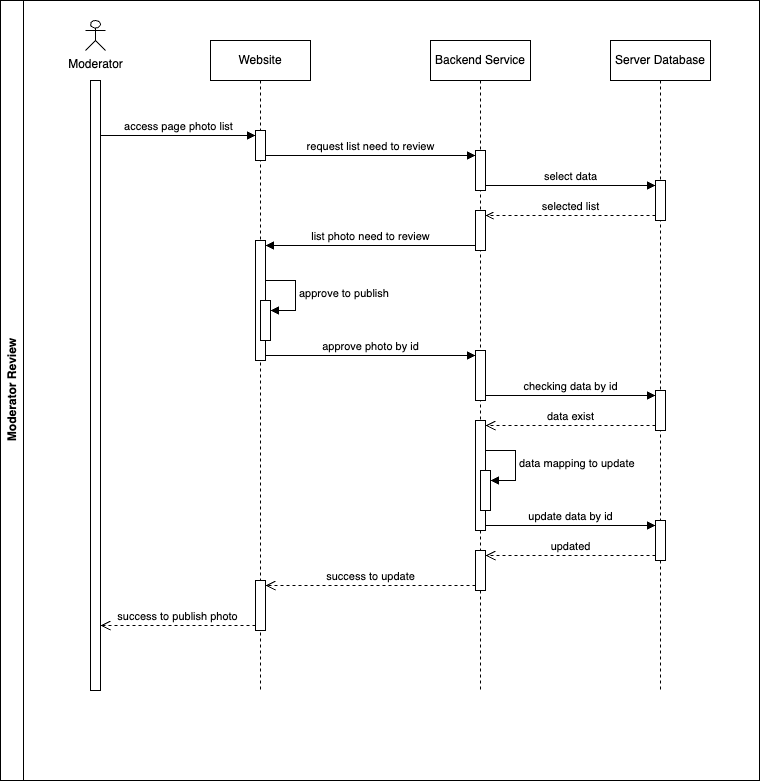

The diagram above was exported from draw.io. Its source (the exported page's mxGraphModel, read from the mxfile embedded in the PNG):
<mxGraphModel dx="1188" dy="829" grid="1" gridSize="10" guides="1" tooltips="1" connect="1" arrows="1" fold="1" page="1" pageScale="1" pageWidth="850" pageHeight="1100" math="0" shadow="0">
  <root>
    <mxCell id="0" />
    <mxCell id="1" parent="0" />
    <mxCell id="2" value="Moderator Review" style="swimlane;horizontal=0;whiteSpace=wrap;html=1;" vertex="1" parent="1">
      <mxGeometry x="41" y="1550" width="759" height="780" as="geometry" />
    </mxCell>
    <mxCell id="3" value="" style="html=1;points=[[0,0,0,0,5],[0,1,0,0,-5],[1,0,0,0,5],[1,1,0,0,-5]];perimeter=orthogonalPerimeter;outlineConnect=0;targetShapes=umlLifeline;portConstraint=eastwest;newEdgeStyle={&quot;curved&quot;:0,&quot;rounded&quot;:0};" vertex="1" parent="2">
      <mxGeometry x="90" y="80" width="10" height="610" as="geometry" />
    </mxCell>
    <mxCell id="4" value="Moderator" style="shape=umlActor;verticalLabelPosition=bottom;verticalAlign=top;html=1;" vertex="1" parent="2">
      <mxGeometry x="85" y="20" width="20" height="30" as="geometry" />
    </mxCell>
    <mxCell id="5" value="Website" style="shape=umlLifeline;perimeter=lifelinePerimeter;whiteSpace=wrap;html=1;container=1;dropTarget=0;collapsible=0;recursiveResize=0;outlineConnect=0;portConstraint=eastwest;newEdgeStyle={&quot;curved&quot;:0,&quot;rounded&quot;:0};" vertex="1" parent="2">
      <mxGeometry x="210" y="40" width="100" height="650" as="geometry" />
    </mxCell>
    <mxCell id="6" value="" style="html=1;points=[[0,0,0,0,5],[0,1,0,0,-5],[1,0,0,0,5],[1,1,0,0,-5]];perimeter=orthogonalPerimeter;outlineConnect=0;targetShapes=umlLifeline;portConstraint=eastwest;newEdgeStyle={&quot;curved&quot;:0,&quot;rounded&quot;:0};" vertex="1" parent="5">
      <mxGeometry x="45" y="90" width="10" height="30" as="geometry" />
    </mxCell>
    <mxCell id="7" value="" style="html=1;points=[[0,0,0,0,5],[0,1,0,0,-5],[1,0,0,0,5],[1,1,0,0,-5]];perimeter=orthogonalPerimeter;outlineConnect=0;targetShapes=umlLifeline;portConstraint=eastwest;newEdgeStyle={&quot;curved&quot;:0,&quot;rounded&quot;:0};" vertex="1" parent="5">
      <mxGeometry x="45" y="200" width="10" height="120" as="geometry" />
    </mxCell>
    <mxCell id="8" value="" style="html=1;points=[[0,0,0,0,5],[0,1,0,0,-5],[1,0,0,0,5],[1,1,0,0,-5]];perimeter=orthogonalPerimeter;outlineConnect=0;targetShapes=umlLifeline;portConstraint=eastwest;newEdgeStyle={&quot;curved&quot;:0,&quot;rounded&quot;:0};" vertex="1" parent="5">
      <mxGeometry x="50" y="260" width="10" height="40" as="geometry" />
    </mxCell>
    <mxCell id="9" value="approve to publish" style="html=1;align=left;spacingLeft=2;endArrow=block;rounded=0;edgeStyle=orthogonalEdgeStyle;curved=0;rounded=0;" edge="1" parent="5" target="8">
      <mxGeometry relative="1" as="geometry">
        <mxPoint x="55" y="240" as="sourcePoint" />
        <Array as="points">
          <mxPoint x="85" y="270" />
        </Array>
      </mxGeometry>
    </mxCell>
    <mxCell id="10" value="" style="html=1;points=[[0,0,0,0,5],[0,1,0,0,-5],[1,0,0,0,5],[1,1,0,0,-5]];perimeter=orthogonalPerimeter;outlineConnect=0;targetShapes=umlLifeline;portConstraint=eastwest;newEdgeStyle={&quot;curved&quot;:0,&quot;rounded&quot;:0};" vertex="1" parent="5">
      <mxGeometry x="45" y="540" width="10" height="50" as="geometry" />
    </mxCell>
    <mxCell id="11" value="Backend Service" style="shape=umlLifeline;perimeter=lifelinePerimeter;whiteSpace=wrap;html=1;container=1;dropTarget=0;collapsible=0;recursiveResize=0;outlineConnect=0;portConstraint=eastwest;newEdgeStyle={&quot;curved&quot;:0,&quot;rounded&quot;:0};" vertex="1" parent="2">
      <mxGeometry x="430" y="40" width="100" height="650" as="geometry" />
    </mxCell>
    <mxCell id="12" value="" style="html=1;points=[[0,0,0,0,5],[0,1,0,0,-5],[1,0,0,0,5],[1,1,0,0,-5]];perimeter=orthogonalPerimeter;outlineConnect=0;targetShapes=umlLifeline;portConstraint=eastwest;newEdgeStyle={&quot;curved&quot;:0,&quot;rounded&quot;:0};" vertex="1" parent="11">
      <mxGeometry x="45" y="110" width="10" height="40" as="geometry" />
    </mxCell>
    <mxCell id="13" value="" style="html=1;points=[[0,0,0,0,5],[0,1,0,0,-5],[1,0,0,0,5],[1,1,0,0,-5]];perimeter=orthogonalPerimeter;outlineConnect=0;targetShapes=umlLifeline;portConstraint=eastwest;newEdgeStyle={&quot;curved&quot;:0,&quot;rounded&quot;:0};" vertex="1" parent="11">
      <mxGeometry x="45" y="310" width="10" height="50" as="geometry" />
    </mxCell>
    <mxCell id="14" value="" style="html=1;points=[[0,0,0,0,5],[0,1,0,0,-5],[1,0,0,0,5],[1,1,0,0,-5]];perimeter=orthogonalPerimeter;outlineConnect=0;targetShapes=umlLifeline;portConstraint=eastwest;newEdgeStyle={&quot;curved&quot;:0,&quot;rounded&quot;:0};" vertex="1" parent="11">
      <mxGeometry x="45" y="170" width="10" height="40" as="geometry" />
    </mxCell>
    <mxCell id="15" value="" style="html=1;points=[[0,0,0,0,5],[0,1,0,0,-5],[1,0,0,0,5],[1,1,0,0,-5]];perimeter=orthogonalPerimeter;outlineConnect=0;targetShapes=umlLifeline;portConstraint=eastwest;newEdgeStyle={&quot;curved&quot;:0,&quot;rounded&quot;:0};" vertex="1" parent="11">
      <mxGeometry x="45" y="380" width="10" height="110" as="geometry" />
    </mxCell>
    <mxCell id="16" value="" style="html=1;points=[[0,0,0,0,5],[0,1,0,0,-5],[1,0,0,0,5],[1,1,0,0,-5]];perimeter=orthogonalPerimeter;outlineConnect=0;targetShapes=umlLifeline;portConstraint=eastwest;newEdgeStyle={&quot;curved&quot;:0,&quot;rounded&quot;:0};" vertex="1" parent="11">
      <mxGeometry x="50" y="430" width="10" height="40" as="geometry" />
    </mxCell>
    <mxCell id="17" value="data mapping to update" style="html=1;align=left;spacingLeft=2;endArrow=block;rounded=0;edgeStyle=orthogonalEdgeStyle;curved=0;rounded=0;" edge="1" parent="11" target="16">
      <mxGeometry relative="1" as="geometry">
        <mxPoint x="55" y="410" as="sourcePoint" />
        <Array as="points">
          <mxPoint x="85" y="440" />
        </Array>
      </mxGeometry>
    </mxCell>
    <mxCell id="18" value="" style="html=1;points=[[0,0,0,0,5],[0,1,0,0,-5],[1,0,0,0,5],[1,1,0,0,-5]];perimeter=orthogonalPerimeter;outlineConnect=0;targetShapes=umlLifeline;portConstraint=eastwest;newEdgeStyle={&quot;curved&quot;:0,&quot;rounded&quot;:0};" vertex="1" parent="11">
      <mxGeometry x="45" y="510" width="10" height="40" as="geometry" />
    </mxCell>
    <mxCell id="19" value="Server Database" style="shape=umlLifeline;perimeter=lifelinePerimeter;whiteSpace=wrap;html=1;container=1;dropTarget=0;collapsible=0;recursiveResize=0;outlineConnect=0;portConstraint=eastwest;newEdgeStyle={&quot;curved&quot;:0,&quot;rounded&quot;:0};" vertex="1" parent="2">
      <mxGeometry x="610" y="40" width="100" height="650" as="geometry" />
    </mxCell>
    <mxCell id="20" value="" style="html=1;points=[[0,0,0,0,5],[0,1,0,0,-5],[1,0,0,0,5],[1,1,0,0,-5]];perimeter=orthogonalPerimeter;outlineConnect=0;targetShapes=umlLifeline;portConstraint=eastwest;newEdgeStyle={&quot;curved&quot;:0,&quot;rounded&quot;:0};" vertex="1" parent="19">
      <mxGeometry x="45" y="140" width="10" height="40" as="geometry" />
    </mxCell>
    <mxCell id="21" value="" style="html=1;points=[[0,0,0,0,5],[0,1,0,0,-5],[1,0,0,0,5],[1,1,0,0,-5]];perimeter=orthogonalPerimeter;outlineConnect=0;targetShapes=umlLifeline;portConstraint=eastwest;newEdgeStyle={&quot;curved&quot;:0,&quot;rounded&quot;:0};" vertex="1" parent="19">
      <mxGeometry x="45" y="350" width="10" height="40" as="geometry" />
    </mxCell>
    <mxCell id="22" value="" style="html=1;points=[[0,0,0,0,5],[0,1,0,0,-5],[1,0,0,0,5],[1,1,0,0,-5]];perimeter=orthogonalPerimeter;outlineConnect=0;targetShapes=umlLifeline;portConstraint=eastwest;newEdgeStyle={&quot;curved&quot;:0,&quot;rounded&quot;:0};" vertex="1" parent="19">
      <mxGeometry x="45" y="480" width="10" height="40" as="geometry" />
    </mxCell>
    <mxCell id="23" value="access page photo list" style="html=1;verticalAlign=bottom;endArrow=block;curved=0;rounded=0;entryX=0;entryY=0;entryDx=0;entryDy=5;entryPerimeter=0;" edge="1" parent="2" source="3" target="6">
      <mxGeometry width="80" relative="1" as="geometry">
        <mxPoint x="100" y="140" as="sourcePoint" />
        <mxPoint x="180" y="140" as="targetPoint" />
      </mxGeometry>
    </mxCell>
    <mxCell id="24" value="request list need to review" style="html=1;verticalAlign=bottom;endArrow=block;curved=0;rounded=0;exitX=1;exitY=1;exitDx=0;exitDy=-5;exitPerimeter=0;entryX=0;entryY=0;entryDx=0;entryDy=5;entryPerimeter=0;" edge="1" parent="2" source="6" target="12">
      <mxGeometry width="80" relative="1" as="geometry">
        <mxPoint x="299" y="160" as="sourcePoint" />
        <mxPoint x="379" y="160" as="targetPoint" />
      </mxGeometry>
    </mxCell>
    <mxCell id="25" value="approve photo by id" style="html=1;verticalAlign=bottom;endArrow=block;curved=0;rounded=0;exitX=1;exitY=1;exitDx=0;exitDy=-5;exitPerimeter=0;entryX=0;entryY=0;entryDx=0;entryDy=5;entryPerimeter=0;" edge="1" parent="2" source="7" target="13">
      <mxGeometry width="80" relative="1" as="geometry">
        <mxPoint x="339" y="320" as="sourcePoint" />
        <mxPoint x="419" y="320" as="targetPoint" />
      </mxGeometry>
    </mxCell>
    <mxCell id="26" value="select data" style="html=1;verticalAlign=bottom;endArrow=block;curved=0;rounded=0;exitX=1;exitY=1;exitDx=0;exitDy=-5;exitPerimeter=0;entryX=0;entryY=0;entryDx=0;entryDy=5;entryPerimeter=0;" edge="1" parent="2" source="12" target="20">
      <mxGeometry width="80" relative="1" as="geometry">
        <mxPoint x="529" y="200" as="sourcePoint" />
        <mxPoint x="609" y="200" as="targetPoint" />
      </mxGeometry>
    </mxCell>
    <mxCell id="27" value="selected list" style="html=1;verticalAlign=bottom;endArrow=open;curved=0;rounded=0;exitX=0;exitY=1;exitDx=0;exitDy=-5;exitPerimeter=0;entryX=1;entryY=0;entryDx=0;entryDy=5;entryPerimeter=0;dashed=1;endFill=0;" edge="1" parent="2" source="20" target="14">
      <mxGeometry width="80" relative="1" as="geometry">
        <mxPoint x="559" y="230" as="sourcePoint" />
        <mxPoint x="599" y="260" as="targetPoint" />
      </mxGeometry>
    </mxCell>
    <mxCell id="28" value="list photo need to review" style="html=1;verticalAlign=bottom;endArrow=block;curved=0;rounded=0;exitX=0;exitY=1;exitDx=0;exitDy=-5;exitPerimeter=0;entryX=1;entryY=0;entryDx=0;entryDy=5;entryPerimeter=0;" edge="1" parent="2" source="14" target="7">
      <mxGeometry width="80" relative="1" as="geometry">
        <mxPoint x="319" y="270" as="sourcePoint" />
        <mxPoint x="265" y="245" as="targetPoint" />
      </mxGeometry>
    </mxCell>
    <mxCell id="29" value="checking data by id" style="html=1;verticalAlign=bottom;endArrow=block;curved=0;rounded=0;entryX=0;entryY=0;entryDx=0;entryDy=5;exitX=1;exitY=1;exitDx=0;exitDy=-5;exitPerimeter=0;" edge="1" parent="2" source="13" target="21">
      <mxGeometry relative="1" as="geometry">
        <mxPoint x="585" y="395" as="sourcePoint" />
      </mxGeometry>
    </mxCell>
    <mxCell id="30" value="data exist" style="html=1;verticalAlign=bottom;endArrow=open;dashed=1;endSize=8;curved=0;rounded=0;exitX=0;exitY=1;exitDx=0;exitDy=-5;entryX=1;entryY=0;entryDx=0;entryDy=5;entryPerimeter=0;" edge="1" parent="2" source="21" target="15">
      <mxGeometry relative="1" as="geometry">
        <mxPoint x="585" y="465" as="targetPoint" />
      </mxGeometry>
    </mxCell>
    <mxCell id="31" value="update data by id" style="html=1;verticalAlign=bottom;endArrow=block;curved=0;rounded=0;entryX=0;entryY=0;entryDx=0;entryDy=5;exitX=1;exitY=1;exitDx=0;exitDy=-5;exitPerimeter=0;" edge="1" parent="2" source="15" target="22">
      <mxGeometry relative="1" as="geometry">
        <mxPoint x="585" y="525" as="sourcePoint" />
      </mxGeometry>
    </mxCell>
    <mxCell id="32" value="updated" style="html=1;verticalAlign=bottom;endArrow=open;dashed=1;endSize=8;curved=0;rounded=0;exitX=0;exitY=1;exitDx=0;exitDy=-5;entryX=1;entryY=0;entryDx=0;entryDy=5;entryPerimeter=0;" edge="1" parent="2" source="22" target="18">
      <mxGeometry relative="1" as="geometry">
        <mxPoint x="585" y="595" as="targetPoint" />
      </mxGeometry>
    </mxCell>
    <mxCell id="33" value="success to update" style="html=1;verticalAlign=bottom;endArrow=open;dashed=1;endSize=8;curved=0;rounded=0;exitX=0;exitY=1;exitDx=0;exitDy=-5;entryX=1;entryY=0;entryDx=0;entryDy=5;entryPerimeter=0;exitPerimeter=0;" edge="1" parent="2" source="18" target="10">
      <mxGeometry relative="1" as="geometry">
        <mxPoint x="289" y="590" as="targetPoint" />
        <mxPoint x="459" y="590" as="sourcePoint" />
      </mxGeometry>
    </mxCell>
    <mxCell id="34" value="success to publish photo" style="html=1;verticalAlign=bottom;endArrow=open;dashed=1;endSize=8;curved=0;rounded=0;exitX=0;exitY=1;exitDx=0;exitDy=-5;exitPerimeter=0;" edge="1" parent="2" source="10" target="3">
      <mxGeometry relative="1" as="geometry">
        <mxPoint x="90" y="630" as="targetPoint" />
        <mxPoint x="300" y="630" as="sourcePoint" />
      </mxGeometry>
    </mxCell>
  </root>
</mxGraphModel>